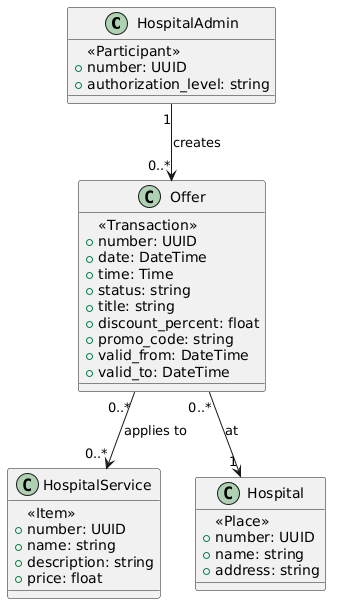

The diagram above was rendered by PlantUML. Its source (embedded in the PNG):
@startuml
class HospitalAdmin {
        <<Participant>>
        +number: UUID
        +authorization_level: string
    }

    class Offer {
        <<Transaction>>
        +number: UUID
        +date: DateTime
        +time: Time
        +status: string
        +title: string
        +discount_percent: float
        +promo_code: string
        +valid_from: DateTime
        +valid_to: DateTime
    }

    class HospitalService {
        <<Item>>
        +number: UUID
        +name: string
        +description: string
        +price: float
    }

    class Hospital {
        <<Place>>
        +number: UUID
        +name: string
        +address: string
    }

    HospitalAdmin "1" --> "0..*" Offer : creates
    Offer "0..*" --> "0..*" HospitalService : applies to
    Offer "0..*" --> "1" Hospital : at
@enduml